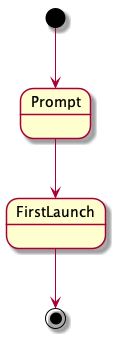

The diagram above was rendered by PlantUML. Its source (embedded in the PNG):
@startuml

[*] --> Prompt

Prompt --> FirstLaunch

FirstLaunch --> [*]

@enduml